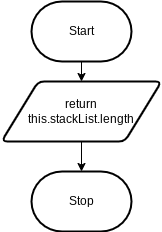

The diagram above was exported from draw.io. Its source (the exported page's mxGraphModel, read from the mxfile embedded in the PNG):
<mxGraphModel dx="300" dy="526" grid="1" gridSize="10" guides="1" tooltips="1" connect="1" arrows="1" fold="1" page="1" pageScale="1" pageWidth="827" pageHeight="1169" math="0" shadow="0">
  <root>
    <mxCell id="0" />
    <mxCell id="1" parent="0" />
    <mxCell id="4" style="edgeStyle=none;html=1;" edge="1" parent="1" source="2" target="3">
      <mxGeometry relative="1" as="geometry" />
    </mxCell>
    <mxCell id="2" value="Start" style="strokeWidth=2;html=1;shape=mxgraph.flowchart.terminator;whiteSpace=wrap;" vertex="1" parent="1">
      <mxGeometry x="310" y="260" width="100" height="60" as="geometry" />
    </mxCell>
    <mxCell id="6" style="edgeStyle=none;html=1;" edge="1" parent="1" source="3" target="5">
      <mxGeometry relative="1" as="geometry" />
    </mxCell>
    <mxCell id="3" value="return&lt;br&gt;this.stackList.length" style="shape=parallelogram;html=1;strokeWidth=2;perimeter=parallelogramPerimeter;whiteSpace=wrap;rounded=1;arcSize=12;size=0.23;" vertex="1" parent="1">
      <mxGeometry x="280" y="340" width="160" height="60" as="geometry" />
    </mxCell>
    <mxCell id="5" value="Stop" style="strokeWidth=2;html=1;shape=mxgraph.flowchart.terminator;whiteSpace=wrap;" vertex="1" parent="1">
      <mxGeometry x="310" y="430" width="100" height="60" as="geometry" />
    </mxCell>
  </root>
</mxGraphModel>